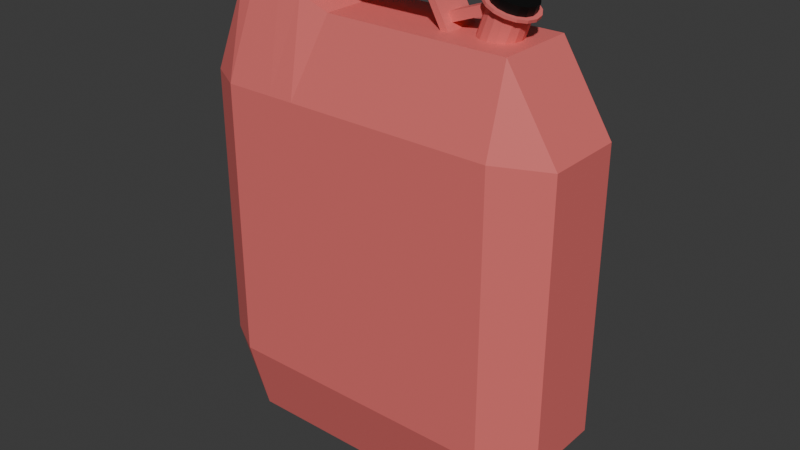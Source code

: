 # Source: fueltank.blend  (saved by Blender 4.1.24; exported with 4.5.12 LTS)
import bpy
from mathutils import Matrix  # noqa: F401  (used for matrix-valued properties, if any)

bpy.ops.wm.read_factory_settings(use_empty=True)
scene = bpy.context.scene
scene.name = 'Scene'

# ---- collections
col_collection = bpy.data.collections.new('Collection'); scene.collection.children.link(col_collection)

# ---- materials (node trees are filled in below, after node groups)
mat_tank = bpy.data.materials.new('tank')
mat_tank.use_transparent_shadow = False
mat_material_002 = bpy.data.materials.new('Material.002')
mat_material_002.use_transparent_shadow = False

# ---- material node trees
mat_tank.use_nodes = True; mat_tank.node_tree.nodes.clear()
_N = mat_tank.node_tree.nodes; _L = mat_tank.node_tree.links
n0 = _N.new('ShaderNodeBsdfPrincipled'); n0.name = 'Principled BSDF'; n0.location = (10, 300)
n0.inputs[0].default_value = (0.8004, 0.1645, 0.1568, 1.0)
n1 = _N.new('ShaderNodeOutputMaterial'); n1.name = 'Material Output'; n1.location = (300, 300)
_L.new(n0.outputs[0], n1.inputs[0])
n1.is_active_output = True
mat_material_002.use_nodes = True; mat_material_002.node_tree.nodes.clear()
_N = mat_material_002.node_tree.nodes; _L = mat_material_002.node_tree.links
n0 = _N.new('ShaderNodeBsdfPrincipled'); n0.name = 'Principled BSDF'; n0.location = (10, 300)
n0.inputs[0].default_value = (0.0, 0.0, 0.0, 1.0)
n1 = _N.new('ShaderNodeOutputMaterial'); n1.name = 'Material Output'; n1.location = (300, 300)
_L.new(n0.outputs[0], n1.inputs[0])
n1.is_active_output = True

# ---- world
world_world = bpy.data.worlds.new('World'); scene.world = world_world
world_world.use_nodes = True; world_world.node_tree.nodes.clear()
_N = world_world.node_tree.nodes; _L = world_world.node_tree.links
n0 = _N.new('ShaderNodeOutputWorld'); n0.name = 'World Output'; n0.location = (300, 300)
n1 = _N.new('ShaderNodeBackground'); n1.name = 'Background'; n1.location = (10, 300)
n1.inputs[0].default_value = (0.05088, 0.05088, 0.05088, 1.0)
_L.new(n1.outputs[0], n0.inputs[0])
n0.is_active_output = True
world_world.color = (0.05088, 0.05088, 0.05088)
world_world.use_sun_shadow = False
world_world.sun_shadow_jitter_overblur = 0.0

# ---- meshes
me_cube_001 = bpy.data.meshes.new('Cube.001')
me_cube_001.from_pydata([(0.8684, 0.0, 0.6404), (0.6404, 0.0, 1.0), (0.8684, 0.0, -0.6404), (0.6404, 0.0, -1.0), (-0.812, 0.0, 0.6404), (-0.6404, 0.0, 1.052), (-0.812, 0.0, -0.6404), (-0.6404, 0.0, -1.0), (-0.6404, -0.4128, -1.0), (-0.6404, -0.6447, -0.6404), (-0.812, -0.4128, -0.6404), (-0.6404, -0.6447, 0.6404), (-0.6404, -0.4128, 1.052), (-0.812, -0.4128, 0.6404), (-0.6404, 0.4128, -1.0), (-0.812, 0.4128, -0.6404), (-0.6404, 0.6447, -0.6404), (-0.6404, 0.4128, 1.052), (-0.6404, 0.6447, 0.6404), (-0.812, 0.4128, 0.6404), (0.6404, -0.4128, -1.0), (0.8684, -0.4128, -0.6404), (0.6404, -0.6447, -0.6404), (0.6404, -0.4128, 1.0), (0.6404, -0.6447, 0.6404), (0.8684, -0.4128, 0.6404), (0.6404, 0.4128, -1.0), (0.6404, 0.6447, -0.6404), (0.8684, 0.4128, -0.6404), (0.6404, 0.4128, 1.0), (0.8684, 0.4128, 0.6404), (0.6404, 0.6447, 0.6404), (0.5196, 0.0, -1.0), (0.4032, 0.0, -1.0), (0.2868, 0.0, -1.0), (0.1704, 0.0, -1.0), (0.05392, 0.0, -1.0), (-0.06251, 0.0, -1.0), (-0.1789, 0.0, -1.0), (-0.2954, 0.0, -1.0), (-0.4118, 0.0, -1.0), (-0.5282, 0.0, -1.0), (0.5196, 0.4128, -1.0), (0.4032, 0.4128, -1.0), (0.2868, 0.4128, -1.0), (0.1704, 0.4128, -1.0), (0.05392, 0.4128, -1.0), (-0.06251, 0.4128, -1.0), (-0.1789, 0.4128, -1.0), (-0.2954, 0.4128, -1.0), (-0.4118, 0.4128, -1.0), (-0.5282, 0.4128, -1.0), (-0.5282, 0.6447, -0.6404), (-0.4118, 0.6447, -0.6404), (-0.2954, 0.6447, -0.6404), (-0.1789, 0.6447, -0.6404), (-0.06251, 0.6447, -0.6404), (0.05392, 0.6447, -0.6404), (0.1704, 0.6447, -0.6404), (0.2868, 0.6447, -0.6404), (0.4032, 0.6447, -0.6404), (0.5196, 0.6447, -0.6404), (-0.5282, 0.4128, 1.166), (-0.4118, 0.4128, 1.165), (-0.3042, 0.3738, 1.058), (-0.1789, 0.4128, 1.0), (-0.06251, 0.4128, 1.0), (0.05392, 0.4128, 1.0), (0.1704, 0.4128, 1.0), (0.2868, 0.4128, 1.0), (0.4032, 0.4128, 1.0), (0.5196, 0.4128, 1.0), (0.5196, 0.6447, 0.6404), (0.4032, 0.6447, 0.6404), (0.2868, 0.6447, 0.6404), (0.1704, 0.6447, 0.6404), (0.05392, 0.6447, 0.6404), (-0.06251, 0.6447, 0.6404), (-0.1789, 0.6447, 0.6404), (-0.2954, 0.6447, 0.6404), (-0.4118, 0.6447, 0.6404), (-0.5282, 0.6447, 0.6404), (-0.5282, -0.4128, -1.0), (-0.4118, -0.4128, -1.0), (-0.2954, -0.4128, -1.0), (-0.1789, -0.4128, -1.0), (-0.06251, -0.4128, -1.0), (0.05392, -0.4128, -1.0), (0.1704, -0.4128, -1.0), (0.2868, -0.4128, -1.0), (0.4032, -0.4128, -1.0), (0.5196, -0.4128, -1.0), (0.5196, -0.6447, -0.6404), (0.4032, -0.6447, -0.6404), (0.2868, -0.6447, -0.6404), (0.1704, -0.6447, -0.6404), (0.05392, -0.6447, -0.6404), (-0.06251, -0.6447, -0.6404), (-0.1789, -0.6447, -0.6404), (-0.2954, -0.6447, -0.6404), (-0.4118, -0.6447, -0.6404), (-0.5282, -0.6447, -0.6404), (0.5196, -0.4128, 1.0), (0.4032, -0.4128, 1.0), (0.2868, -0.4128, 1.0), (0.1704, -0.4128, 1.0), (0.05392, -0.4128, 1.0), (-0.06251, -0.4128, 1.0), (-0.1789, -0.4128, 1.0), (-0.3042, -0.4519, 1.058), (-0.4118, -0.4128, 1.165), (-0.5282, -0.4128, 1.166), (-0.5282, -0.6447, 0.6404), (-0.4118, -0.6447, 0.6404), (-0.2954, -0.6447, 0.6404), (-0.1789, -0.6447, 0.6404), (-0.06251, -0.6447, 0.6404), (0.05392, -0.6447, 0.6404), (0.1704, -0.6447, 0.6404), (0.2868, -0.6447, 0.6404), (0.4032, -0.6447, 0.6404), (0.5196, -0.6447, 0.6404), (-0.5282, 0.0, 1.166), (-0.4118, 0.0, 1.165), (-0.3042, -0.03901, 1.058), (-0.1789, 0.0, 1.0), (-0.06251, 0.0, 1.0), (0.05392, 0.0, 1.0), (0.1704, 0.0, 1.0), (0.2868, 0.0, 1.0), (0.4032, 0.0, 1.0), (0.5196, 0.0, 1.0), (-0.5282, 0.4128, 1.167), (-0.4118, 0.4128, 1.167), (-0.4118, -0.4128, 1.167), (-0.5282, -0.4128, 1.167), (-0.5282, 0.0, 1.167), (-0.4118, 0.0, 1.167), (-0.4118, 0.4128, 1.113), (-0.4309, 0.4029, 1.001), (-0.4309, -0.4228, 1.001), (-0.4118, -0.4128, 1.113), (-0.4118, 0.0, 1.113), (-0.4309, -0.009968, 1.001)], [], [(101, 112, 11, 9), (2, 0, 25, 21), (42, 26, 3, 32), (122, 5, 12, 111), (6, 4, 19, 15), (61, 72, 31, 27), (8, 9, 10), (11, 12, 13), (14, 15, 16), (17, 18, 19), (20, 21, 22), (23, 24, 25), (26, 27, 28), (29, 30, 31), (7, 8, 10, 6), (9, 11, 13, 10), (5, 17, 19, 4), (18, 16, 15, 19), (51, 14, 16, 52), (71, 29, 31, 72), (30, 28, 27, 31), (3, 26, 28, 2), (1, 23, 25, 0), (24, 22, 21, 25), (91, 20, 22, 92), (111, 12, 11, 112), (32, 3, 20, 91), (29, 1, 0, 30), (20, 3, 2, 21), (12, 5, 4, 13), (14, 7, 6, 15), (10, 13, 4, 6), (62, 17, 5, 122), (28, 30, 0, 2), (29, 71, 131, 1), (71, 70, 130, 131), (70, 69, 129, 130), (69, 68, 128, 129), (68, 67, 127, 128), (67, 66, 126, 127), (66, 65, 125, 126), (65, 64, 124, 125), (64, 63, 123, 124), (62, 122, 136, 132), (7, 41, 82, 8), (41, 40, 83, 82), (40, 39, 84, 83), (39, 38, 85, 84), (38, 37, 86, 85), (37, 36, 87, 86), (36, 35, 88, 87), (35, 34, 89, 88), (34, 33, 90, 89), (33, 32, 91, 90), (23, 102, 121, 24), (102, 103, 120, 121), (103, 104, 119, 120), (104, 105, 118, 119), (105, 106, 117, 118), (106, 107, 116, 117), (107, 108, 115, 116), (108, 109, 114, 115), (109, 110, 113, 114), (110, 111, 112, 113), (8, 82, 101, 9), (82, 83, 100, 101), (83, 84, 99, 100), (84, 85, 98, 99), (85, 86, 97, 98), (86, 87, 96, 97), (87, 88, 95, 96), (88, 89, 94, 95), (89, 90, 93, 94), (90, 91, 92, 93), (17, 62, 81, 18), (62, 63, 80, 81), (63, 64, 79, 80), (64, 65, 78, 79), (65, 66, 77, 78), (66, 67, 76, 77), (67, 68, 75, 76), (68, 69, 74, 75), (69, 70, 73, 74), (70, 71, 72, 73), (26, 42, 61, 27), (42, 43, 60, 61), (43, 44, 59, 60), (44, 45, 58, 59), (45, 46, 57, 58), (46, 47, 56, 57), (47, 48, 55, 56), (48, 49, 54, 55), (49, 50, 53, 54), (50, 51, 52, 53), (16, 18, 81, 52), (52, 81, 80, 53), (53, 80, 79, 54), (54, 79, 78, 55), (55, 78, 77, 56), (56, 77, 76, 57), (57, 76, 75, 58), (58, 75, 74, 59), (59, 74, 73, 60), (60, 73, 72, 61), (1, 131, 102, 23), (131, 130, 103, 102), (130, 129, 104, 103), (129, 128, 105, 104), (128, 127, 106, 105), (127, 126, 107, 106), (126, 125, 108, 107), (125, 124, 109, 108), (124, 123, 110, 109), (122, 111, 135, 136), (14, 51, 41, 7), (51, 50, 40, 41), (50, 49, 39, 40), (49, 48, 38, 39), (48, 47, 37, 38), (47, 46, 36, 37), (46, 45, 35, 36), (45, 44, 34, 35), (44, 43, 33, 34), (43, 42, 32, 33), (22, 24, 121, 92), (92, 121, 120, 93), (93, 120, 119, 94), (94, 119, 118, 95), (95, 118, 117, 96), (96, 117, 116, 97), (97, 116, 115, 98), (98, 115, 114, 99), (99, 114, 113, 100), (100, 113, 112, 101), (133, 132, 136, 137), (137, 136, 135, 134), (110, 123, 137, 134), (111, 110, 134, 135), (63, 62, 132, 133), (123, 63, 133, 137), (124, 109, 140, 143), (64, 124, 143, 139), (123, 110, 141, 142), (63, 123, 142, 138)])
_uv = me_cube_001.uv_layers.new(name='UVMap')
_uv.uv.foreach_set('vector', [0.42, 0.941, 0.58, 0.941, 0.58, 0.955, 0.42, 0.955, 0.42, 0.625, 0.58, 0.625, 0.58, 0.705, 0.42, 0.705, 0.315, 0.545, 0.33, 0.545, 0.33, 0.625, 0.315, 0.625, 0.816, 0.625, 0.83, 0.625, 0.83, 0.705, 0.816, 0.705, 0.42, 0.125, 0.58, 0.125, 0.58, 0.205, 0.42, 0.205, 0.42, 0.44, 0.58, 0.44, 0.58, 0.455, 0.42, 0.455, 0.17, 0.705, 0.17, 0.75, 0.125, 0.705, 0.58, 0.0, 0.625, 0.04495, 0.58, 0.04495, 0.17, 0.545, 0.125, 0.545, 0.17, 0.5, 0.625, 0.205, 0.58, 0.25, 0.58, 0.205, 0.33, 0.705, 0.375, 0.705, 0.33, 0.75, 0.625, 0.795, 0.58, 0.795, 0.58, 0.75, 0.33, 0.545, 0.33, 0.5, 0.375, 0.545, 0.625, 0.455, 0.58, 0.5, 0.58, 0.455, 0.17, 0.625, 0.17, 0.705, 0.125, 0.705, 0.125, 0.625, 0.42, 0.0, 0.58, 0.0, 0.58, 0.04495, 0.42, 0.04495, 0.625, 0.125, 0.625, 0.205, 0.58, 0.205, 0.58, 0.125, 0.58, 0.295, 0.42, 0.295, 0.42, 0.205, 0.58, 0.205, 0.184, 0.545, 0.17, 0.545, 0.17, 0.5, 0.184, 0.5, 0.625, 0.44, 0.625, 0.455, 0.58, 0.455, 0.58, 0.44, 0.58, 0.545, 0.42, 0.545, 0.42, 0.455, 0.58, 0.455, 0.33, 0.625, 0.33, 0.545, 0.42, 0.545, 0.42, 0.625, 0.67, 0.625, 0.67, 0.705, 0.58, 0.705, 0.58, 0.625, 0.58, 0.795, 0.42, 0.795, 0.42, 0.705, 0.58, 0.705, 0.315, 0.705, 0.33, 0.705, 0.33, 0.75, 0.315, 0.75, 0.625, 0.941, 0.625, 0.955, 0.58, 0.955, 0.58, 0.941, 0.315, 0.625, 0.33, 0.625, 0.33, 0.705, 0.315, 0.705, 0.67, 0.545, 0.67, 0.625, 0.58, 0.625, 0.58, 0.545, 0.33, 0.705, 0.33, 0.625, 0.42, 0.625, 0.42, 0.705, 0.625, 0.04495, 0.625, 0.125, 0.58, 0.125, 0.58, 0.04495, 0.17, 0.545, 0.17, 0.625, 0.125, 0.625, 0.125, 0.545, 0.42, 0.04495, 0.58, 0.04495, 0.58, 0.125, 0.42, 0.125, 0.816, 0.545, 0.83, 0.545, 0.83, 0.625, 0.816, 0.625, 0.42, 0.545, 0.58, 0.545, 0.58, 0.625, 0.42, 0.625, 0.67, 0.545, 0.685, 0.545, 0.685, 0.625, 0.67, 0.625, 0.685, 0.545, 0.6996, 0.545, 0.6996, 0.625, 0.685, 0.625, 0.6996, 0.545, 0.7142, 0.545, 0.7142, 0.625, 0.6996, 0.625, 0.7142, 0.545, 0.7287, 0.545, 0.7287, 0.625, 0.7142, 0.625, 0.7287, 0.545, 0.7433, 0.545, 0.7433, 0.625, 0.7287, 0.625, 0.7433, 0.545, 0.7578, 0.545, 0.7578, 0.625, 0.7433, 0.625, 0.7578, 0.545, 0.7724, 0.545, 0.7724, 0.625, 0.7578, 0.625, 0.7724, 0.545, 0.7869, 0.545, 0.7869, 0.625, 0.7724, 0.625, 0.7869, 0.545, 0.8015, 0.545, 0.8015, 0.625, 0.7869, 0.625, 0.816, 0.545, 0.816, 0.625, 0.816, 0.625, 0.816, 0.545, 0.17, 0.625, 0.184, 0.625, 0.184, 0.705, 0.17, 0.705, 0.184, 0.625, 0.1985, 0.625, 0.1985, 0.705, 0.184, 0.705, 0.1985, 0.625, 0.2131, 0.625, 0.2131, 0.705, 0.1985, 0.705, 0.2131, 0.625, 0.2276, 0.625, 0.2276, 0.705, 0.2131, 0.705, 0.2276, 0.625, 0.2422, 0.625, 0.2422, 0.705, 0.2276, 0.705, 0.2422, 0.625, 0.2567, 0.625, 0.2567, 0.705, 0.2422, 0.705, 0.2567, 0.625, 0.2713, 0.625, 0.2713, 0.705, 0.2567, 0.705, 0.2713, 0.625, 0.2858, 0.625, 0.2858, 0.705, 0.2713, 0.705, 0.2858, 0.625, 0.3004, 0.625, 0.3004, 0.705, 0.2858, 0.705, 0.3004, 0.625, 0.315, 0.625, 0.315, 0.705, 0.3004, 0.705, 0.625, 0.795, 0.625, 0.81, 0.58, 0.81, 0.58, 0.795, 0.625, 0.81, 0.625, 0.8246, 0.58, 0.8246, 0.58, 0.81, 0.625, 0.8246, 0.625, 0.8392, 0.58, 0.8392, 0.58, 0.8246, 0.625, 0.8392, 0.625, 0.8537, 0.58, 0.8537, 0.58, 0.8392, 0.625, 0.8537, 0.625, 0.8683, 0.58, 0.8683, 0.58, 0.8537, 0.625, 0.8683, 0.625, 0.8828, 0.58, 0.8828, 0.58, 0.8683, 0.625, 0.8828, 0.625, 0.8974, 0.58, 0.8974, 0.58, 0.8828, 0.625, 0.8974, 0.625, 0.9119, 0.58, 0.9119, 0.58, 0.8974, 0.625, 0.9119, 0.625, 0.9265, 0.58, 0.9265, 0.58, 0.9119, 0.625, 0.9265, 0.625, 0.941, 0.58, 0.941, 0.58, 0.9265, 0.17, 0.705, 0.184, 0.705, 0.184, 0.75, 0.17, 0.75, 0.184, 0.705, 0.1985, 0.705, 0.1985, 0.75, 0.184, 0.75, 0.1985, 0.705, 0.2131, 0.705, 0.2131, 0.75, 0.1985, 0.75, 0.2131, 0.705, 0.2276, 0.705, 0.2276, 0.75, 0.2131, 0.75, 0.2276, 0.705, 0.2422, 0.705, 0.2422, 0.75, 0.2276, 0.75, 0.2422, 0.705, 0.2567, 0.705, 0.2567, 0.75, 0.2422, 0.75, 0.2567, 0.705, 0.2713, 0.705, 0.2713, 0.75, 0.2567, 0.75, 0.2713, 0.705, 0.2858, 0.705, 0.2858, 0.75, 0.2713, 0.75, 0.2858, 0.705, 0.3004, 0.705, 0.3004, 0.75, 0.2858, 0.75, 0.3004, 0.705, 0.315, 0.705, 0.315, 0.75, 0.3004, 0.75, 0.625, 0.295, 0.625, 0.309, 0.58, 0.309, 0.58, 0.295, 0.625, 0.309, 0.625, 0.3235, 0.58, 0.3235, 0.58, 0.309, 0.625, 0.3235, 0.625, 0.3381, 0.58, 0.3381, 0.58, 0.3235, 0.625, 0.3381, 0.625, 0.3526, 0.58, 0.3526, 0.58, 0.3381, 0.625, 0.3526, 0.625, 0.3672, 0.58, 0.3672, 0.58, 0.3526, 0.625, 0.3672, 0.625, 0.3817, 0.58, 0.3817, 0.58, 0.3672, 0.625, 0.3817, 0.625, 0.3963, 0.58, 0.3963, 0.58, 0.3817, 0.625, 0.3963, 0.625, 0.4108, 0.58, 0.4108, 0.58, 0.3963, 0.625, 0.4108, 0.625, 0.4254, 0.58, 0.4254, 0.58, 0.4108, 0.625, 0.4254, 0.625, 0.44, 0.58, 0.44, 0.58, 0.4254, 0.33, 0.545, 0.315, 0.545, 0.315, 0.5, 0.33, 0.5, 0.315, 0.545, 0.3004, 0.545, 0.3004, 0.5, 0.315, 0.5, 0.3004, 0.545, 0.2858, 0.545, 0.2858, 0.5, 0.3004, 0.5, 0.2858, 0.545, 0.2713, 0.545, 0.2713, 0.5, 0.2858, 0.5, 0.2713, 0.545, 0.2567, 0.545, 0.2567, 0.5, 0.2713, 0.5, 0.2567, 0.545, 0.2422, 0.545, 0.2422, 0.5, 0.2567, 0.5, 0.2422, 0.545, 0.2276, 0.545, 0.2276, 0.5, 0.2422, 0.5, 0.2276, 0.545, 0.2131, 0.545, 0.2131, 0.5, 0.2276, 0.5, 0.2131, 0.545, 0.1985, 0.545, 0.1985, 0.5, 0.2131, 0.5, 0.1985, 0.545, 0.184, 0.545, 0.184, 0.5, 0.1985, 0.5, 0.42, 0.295, 0.58, 0.295, 0.58, 0.309, 0.42, 0.309, 0.42, 0.309, 0.58, 0.309, 0.58, 0.3235, 0.42, 0.3235, 0.42, 0.3235, 0.58, 0.3235, 0.58, 0.3381, 0.42, 0.3381, 0.42, 0.3381, 0.58, 0.3381, 0.58, 0.3526, 0.42, 0.3526, 0.42, 0.3526, 0.58, 0.3526, 0.58, 0.3672, 0.42, 0.3672, 0.42, 0.3672, 0.58, 0.3672, 0.58, 0.3817, 0.42, 0.3817, 0.42, 0.3817, 0.58, 0.3817, 0.58, 0.3963, 0.42, 0.3963, 0.42, 0.3963, 0.58, 0.3963, 0.58, 0.4108, 0.42, 0.4108, 0.42, 0.4108, 0.58, 0.4108, 0.58, 0.4254, 0.42, 0.4254, 0.42, 0.4254, 0.58, 0.4254, 0.58, 0.44, 0.42, 0.44, 0.67, 0.625, 0.685, 0.625, 0.685, 0.705, 0.67, 0.705, 0.685, 0.625, 0.6996, 0.625, 0.6996, 0.705, 0.685, 0.705, 0.6996, 0.625, 0.7142, 0.625, 0.7142, 0.705, 0.6996, 0.705, 0.7142, 0.625, 0.7287, 0.625, 0.7287, 0.705, 0.7142, 0.705, 0.7287, 0.625, 0.7433, 0.625, 0.7433, 0.705, 0.7287, 0.705, 0.7433, 0.625, 0.7578, 0.625, 0.7578, 0.705, 0.7433, 0.705, 0.7578, 0.625, 0.7724, 0.625, 0.7724, 0.705, 0.7578, 0.705, 0.7724, 0.625, 0.7869, 0.625, 0.7869, 0.705, 0.7724, 0.705, 0.7869, 0.625, 0.8015, 0.625, 0.8015, 0.705, 0.7869, 0.705, 0.816, 0.625, 0.816, 0.705, 0.816, 0.705, 0.816, 0.625, 0.17, 0.545, 0.184, 0.545, 0.184, 0.625, 0.17, 0.625, 0.184, 0.545, 0.1985, 0.545, 0.1985, 0.625, 0.184, 0.625, 0.1985, 0.545, 0.2131, 0.545, 0.2131, 0.625, 0.1985, 0.625, 0.2131, 0.545, 0.2276, 0.545, 0.2276, 0.625, 0.2131, 0.625, 0.2276, 0.545, 0.2422, 0.545, 0.2422, 0.625, 0.2276, 0.625, 0.2422, 0.545, 0.2567, 0.545, 0.2567, 0.625, 0.2422, 0.625, 0.2567, 0.545, 0.2713, 0.545, 0.2713, 0.625, 0.2567, 0.625, 0.2713, 0.545, 0.2858, 0.545, 0.2858, 0.625, 0.2713, 0.625, 0.2858, 0.545, 0.3004, 0.545, 0.3004, 0.625, 0.2858, 0.625, 0.3004, 0.545, 0.315, 0.545, 0.315, 0.625, 0.3004, 0.625, 0.42, 0.795, 0.58, 0.795, 0.58, 0.81, 0.42, 0.81, 0.42, 0.81, 0.58, 0.81, 0.58, 0.8246, 0.42, 0.8246, 0.42, 0.8246, 0.58, 0.8246, 0.58, 0.8392, 0.42, 0.8392, 0.42, 0.8392, 0.58, 0.8392, 0.58, 0.8537, 0.42, 0.8537, 0.42, 0.8537, 0.58, 0.8537, 0.58, 0.8683, 0.42, 0.8683, 0.42, 0.8683, 0.58, 0.8683, 0.58, 0.8828, 0.42, 0.8828, 0.42, 0.8828, 0.58, 0.8828, 0.58, 0.8974, 0.42, 0.8974, 0.42, 0.8974, 0.58, 0.8974, 0.58, 0.9119, 0.42, 0.9119, 0.42, 0.9119, 0.58, 0.9119, 0.58, 0.9265, 0.42, 0.9265, 0.42, 0.9265, 0.58, 0.9265, 0.58, 0.941, 0.42, 0.941, 0.8015, 0.545, 0.816, 0.545, 0.816, 0.625, 0.8015, 0.625, 0.8015, 0.625, 0.816, 0.625, 0.816, 0.705, 0.8015, 0.705, 0.8015, 0.705, 0.8015, 0.625, 0.8015, 0.625, 0.8015, 0.705, 0.625, 0.941, 0.625, 0.9265, 0.625, 0.9265, 0.625, 0.941, 0.625, 0.3235, 0.625, 0.309, 0.625, 0.309, 0.625, 0.3235, 0.8015, 0.625, 0.8015, 0.545, 0.8015, 0.545, 0.8015, 0.625, 0.7869, 0.625, 0.7869, 0.705, 0.7869, 0.705, 0.7869, 0.625, 0.7869, 0.545, 0.7869, 0.625, 0.7869, 0.625, 0.7869, 0.545, 0.8015, 0.625, 0.8015, 0.705, 0.8015, 0.705, 0.8015, 0.625, 0.8015, 0.545, 0.8015, 0.625, 0.8015, 0.625, 0.8015, 0.545])
me_cube_001.materials.append(mat_tank)
me_cube_001.update()
me_cylinder = bpy.data.meshes.new('Cylinder')
me_cylinder.from_pydata([(1.909, 0.3864, 1.068), (1.909, 0.3864, 1.841), (2.057, 0.3569, 1.068), (2.057, 0.3569, 1.841), (2.182, 0.2732, 1.068), (2.182, 0.2732, 1.841), (2.266, 0.1479, 1.068), (2.266, 0.1479, 1.841), (2.295, -3.14e-09, 1.068), (2.295, -3.14e-09, 1.841), (2.266, -0.1479, 1.068), (2.266, -0.1479, 1.841), (2.182, -0.2732, 1.068), (2.182, -0.2732, 1.841), (2.057, -0.3569, 1.068), (2.057, -0.3569, 1.841), (1.909, -0.3864, 1.068), (1.909, -0.3864, 1.841), (1.761, -0.3569, 1.068), (1.761, -0.3569, 1.841), (1.636, -0.2732, 1.068), (1.636, -0.2732, 1.841), (1.552, -0.1479, 1.068), (1.552, -0.1479, 1.841), (1.522, -3.14e-09, 1.068), (1.522, -3.14e-09, 1.841), (1.552, 0.1479, 1.068), (1.552, 0.1479, 1.841), (1.636, 0.2732, 1.068), (1.636, 0.2732, 1.841), (1.761, 0.3569, 1.068), (1.761, 0.3569, 1.841)], [], [(0, 1, 3, 2), (2, 3, 5, 4), (4, 5, 7, 6), (6, 7, 9, 8), (8, 9, 11, 10), (10, 11, 13, 12), (12, 13, 15, 14), (14, 15, 17, 16), (16, 17, 19, 18), (18, 19, 21, 20), (20, 21, 23, 22), (22, 23, 25, 24), (24, 25, 27, 26), (26, 27, 29, 28), (3, 1, 31, 29, 27, 25, 23, 21, 19, 17, 15, 13, 11, 9, 7, 5), (28, 29, 31, 30), (30, 31, 1, 0), (0, 2, 4, 6, 8, 10, 12, 14, 16, 18, 20, 22, 24, 26, 28, 30)])
_uv = me_cylinder.uv_layers.new(name='UVMap')
_uv.uv.foreach_set('vector', [1.0, 0.5, 1.0, 1.0, 0.9375, 1.0, 0.9375, 0.5, 0.9375, 0.5, 0.9375, 1.0, 0.875, 1.0, 0.875, 0.5, 0.875, 0.5, 0.875, 1.0, 0.8125, 1.0, 0.8125, 0.5, 0.8125, 0.5, 0.8125, 1.0, 0.75, 1.0, 0.75, 0.5, 0.75, 0.5, 0.75, 1.0, 0.6875, 1.0, 0.6875, 0.5, 0.6875, 0.5, 0.6875, 1.0, 0.625, 1.0, 0.625, 0.5, 0.625, 0.5, 0.625, 1.0, 0.5625, 1.0, 0.5625, 0.5, 0.5625, 0.5, 0.5625, 1.0, 0.5, 1.0, 0.5, 0.5, 0.5, 0.5, 0.5, 1.0, 0.4375, 1.0, 0.4375, 0.5, 0.4375, 0.5, 0.4375, 1.0, 0.375, 1.0, 0.375, 0.5, 0.375, 0.5, 0.375, 1.0, 0.3125, 1.0, 0.3125, 0.5, 0.3125, 0.5, 0.3125, 1.0, 0.25, 1.0, 0.25, 0.5, 0.25, 0.5, 0.25, 1.0, 0.1875, 1.0, 0.1875, 0.5, 0.1875, 0.5, 0.1875, 1.0, 0.125, 1.0, 0.125, 0.5, 0.3418, 0.4717, 0.25, 0.49, 0.1582, 0.4717, 0.08029, 0.4197, 0.02827, 0.3418, 0.01, 0.25, 0.02827, 0.1582, 0.08029, 0.08029, 0.1582, 0.02827, 0.25, 0.01, 0.3418, 0.02827, 0.4197, 0.08029, 0.4717, 0.1582, 0.49, 0.25, 0.4717, 0.3418, 0.4197, 0.4197, 0.125, 0.5, 0.125, 1.0, 0.0625, 1.0, 0.0625, 0.5, 0.0625, 0.5, 0.0625, 1.0, 0.0, 1.0, 0.0, 0.5, 0.75, 0.49, 0.8418, 0.4717, 0.9197, 0.4197, 0.9717, 0.3418, 0.99, 0.25, 0.9717, 0.1582, 0.9197, 0.08029, 0.8418, 0.02827, 0.75, 0.01, 0.6582, 0.02827, 0.5803, 0.08029, 0.5283, 0.1582, 0.51, 0.25, 0.5283, 0.3418, 0.5803, 0.4197, 0.6582, 0.4717])
me_cylinder.materials.append(mat_tank)
me_cylinder.update()
me_cube_002 = bpy.data.meshes.new('Cube.002')
me_cube_002.from_pydata([(-1.0, -1.0, -1.0), (-1.0, -1.0, 1.0), (-1.0, 1.0, -1.0), (-1.0, 1.0, 1.0), (1.0, -1.0, -1.0), (1.0, -1.0, 1.0), (1.0, 1.0, -1.0), (1.0, 1.0, 1.0), (1.587, 1.0, -10.43), (1.587, 1.0, -12.43), (1.587, -1.0, -12.43), (1.587, -1.0, -10.43)], [], [(0, 1, 3, 2), (2, 3, 7, 6), (7, 5, 11, 8), (4, 5, 1, 0), (2, 6, 4, 0), (7, 3, 1, 5), (9, 8, 11, 10), (6, 7, 8, 9), (5, 4, 10, 11), (4, 6, 9, 10)])
_uv = me_cube_002.uv_layers.new(name='UVMap')
_uv.uv.foreach_set('vector', [0.375, 0.0, 0.625, 0.0, 0.625, 0.25, 0.375, 0.25, 0.375, 0.25, 0.625, 0.25, 0.625, 0.5, 0.375, 0.5, 0.625, 0.5, 0.625, 0.75, 0.625, 0.75, 0.625, 0.5, 0.375, 0.75, 0.625, 0.75, 0.625, 1.0, 0.375, 1.0, 0.125, 0.5, 0.375, 0.5, 0.375, 0.75, 0.125, 0.75, 0.625, 0.5, 0.875, 0.5, 0.875, 0.75, 0.625, 0.75, 0.375, 0.5, 0.625, 0.5, 0.625, 0.75, 0.375, 0.75, 0.375, 0.5, 0.625, 0.5, 0.625, 0.5, 0.375, 0.5, 0.625, 0.75, 0.375, 0.75, 0.375, 0.75, 0.625, 0.75, 0.375, 0.75, 0.375, 0.5, 0.375, 0.5, 0.375, 0.75])
me_cube_002.materials.append(mat_tank)
me_cube_002.update()
me_circle = bpy.data.meshes.new('Circle')
me_circle.from_pydata([(0.0, 1.0, 0.0), (-0.3827, 0.9239, 0.0), (-0.7071, 0.7071, 0.0), (-0.9239, 0.3827, 0.0), (-1.0, 0.0, 0.0), (-0.9239, -0.3827, 0.0), (-0.7071, -0.7071, 0.0), (-0.3827, -0.9239, 0.0), (0.0, -1.0, 0.0), (0.3827, -0.9239, 0.0), (0.7071, -0.7071, 0.0), (0.9239, -0.3827, 0.0), (1.0, 0.0, 0.0), (0.9239, 0.3827, 0.0), (0.7071, 0.7071, 0.0), (0.3827, 0.9239, 0.0), (-0.3157, 0.7621, -0.117), (3.725e-09, 0.8249, -0.117), (-0.5833, 0.5833, -0.117), (-0.7621, 0.3157, -0.117), (-0.8249, 0.0, -0.117), (-0.7621, -0.3157, -0.117), (-0.5833, -0.5833, -0.117), (-0.3157, -0.7621, -0.117), (3.725e-09, -0.8249, -0.117), (0.3157, -0.7621, -0.117), (0.5833, -0.5833, -0.117), (0.7621, -0.3157, -0.117), (0.8249, 0.0, -0.117), (0.7621, 0.3157, -0.117), (0.5833, 0.5833, -0.117), (0.3157, 0.7621, -0.117), (-0.3827, 0.9239, -0.117), (3.725e-09, 1.0, -0.117), (-0.7071, 0.7071, -0.117), (-0.9239, 0.3827, -0.117), (-1.0, 0.0, -0.117), (-0.9239, -0.3827, -0.117), (-0.7071, -0.7071, -0.117), (-0.3827, -0.9239, -0.117), (3.725e-09, -1.0, -0.117), (0.3827, -0.9239, -0.117), (0.7071, -0.7071, -0.117), (0.9239, -0.3827, -0.117), (1.0, 0.0, -0.117), (0.9239, 0.3827, -0.117), (0.7071, 0.7071, -0.117), (0.3827, 0.9239, -0.117), (-0.3157, 0.7621, -0.4678), (3.725e-09, 0.8249, -0.4678), (-0.5833, 0.5833, -0.4678), (-0.7621, 0.3157, -0.4678), (-0.8249, 0.0, -0.4678), (-0.7621, -0.3157, -0.4678), (-0.5833, -0.5833, -0.4678), (-0.3157, -0.7621, -0.4678), (3.725e-09, -0.8249, -0.4678), (0.3157, -0.7621, -0.4678), (0.5833, -0.5833, -0.4678), (0.7621, -0.3157, -0.4678), (0.8249, 0.0, -0.4678), (0.7621, 0.3157, -0.4678), (0.5833, 0.5833, -0.4678), (0.3157, 0.7621, -0.4678)], [], [(0, 15, 14, 13, 12, 11, 10, 9, 8, 7, 6, 5, 4, 3, 2, 1), (25, 26, 58, 57), (13, 14, 46, 45), (6, 7, 39, 38), (14, 15, 47, 46), (7, 8, 40, 39), (0, 1, 32, 33), (15, 0, 33, 47), (8, 9, 41, 40), (1, 2, 34, 32), (9, 10, 42, 41), (2, 3, 35, 34), (10, 11, 43, 42), (3, 4, 36, 35), (11, 12, 44, 43), (4, 5, 37, 36), (12, 13, 45, 44), (5, 6, 38, 37), (16, 17, 33, 32), (18, 16, 32, 34), (19, 18, 34, 35), (20, 19, 35, 36), (21, 20, 36, 37), (22, 21, 37, 38), (23, 22, 38, 39), (24, 23, 39, 40), (25, 24, 40, 41), (26, 25, 41, 42), (27, 26, 42, 43), (28, 27, 43, 44), (29, 28, 44, 45), (30, 29, 45, 46), (31, 30, 46, 47), (17, 31, 47, 33), (49, 48, 50, 51, 52, 53, 54, 55, 56, 57, 58, 59, 60, 61, 62, 63), (18, 19, 51, 50), (26, 27, 59, 58), (19, 20, 52, 51), (27, 28, 60, 59), (20, 21, 53, 52), (28, 29, 61, 60), (21, 22, 54, 53), (29, 30, 62, 61), (22, 23, 55, 54), (30, 31, 63, 62), (23, 24, 56, 55), (17, 16, 48, 49), (31, 17, 49, 63), (24, 25, 57, 56), (16, 18, 50, 48)])
me_circle.polygons.foreach_set('material_index', [0, 1, 0, 0, 0, 0, 0, 0, 0, 0, 0, 0, 0, 0, 0, 0, 0, 0, 0, 0, 0, 0, 0, 0, 0, 0, 0, 0, 0, 0, 0, 0, 0, 0, 1, 1, 1, 1, 1, 1, 1, 1, 1, 1, 1, 1, 1, 1, 1, 1])
_uv = me_circle.uv_layers.new(name='UVMap')
_uv.uv.foreach_set('vector', [0.5, 1.0, 0.6913, 0.9619, 0.8536, 0.8536, 0.9619, 0.6913, 1.0, 0.5, 0.9619, 0.3087, 0.8536, 0.1464, 0.6913, 0.03806, 0.5, 0.0, 0.3087, 0.03806, 0.1464, 0.1464, 0.03806, 0.3087, 0.0, 0.5, 0.03806, 0.6913, 0.1464, 0.8536, 0.3087, 0.9619, 0.6578, 0.1189, 0.7917, 0.2083, 0.7917, 0.2083, 0.6578, 0.1189, 0.9619, 0.6913, 0.8536, 0.8536, 0.8536, 0.8536, 0.9619, 0.6913, 0.1464, 0.1464, 0.3087, 0.03806, 0.3087, 0.03806, 0.1464, 0.1464, 0.8536, 0.8536, 0.6913, 0.9619, 0.6913, 0.9619, 0.8536, 0.8536, 0.3087, 0.03806, 0.5, 0.0, 0.5, 0.0, 0.3087, 0.03806, 0.5, 1.0, 0.3087, 0.9619, 0.3087, 0.9619, 0.5, 1.0, 0.6913, 0.9619, 0.5, 1.0, 0.5, 1.0, 0.6913, 0.9619, 0.5, 0.0, 0.6913, 0.03806, 0.6913, 0.03806, 0.5, 0.0, 0.3087, 0.9619, 0.1464, 0.8536, 0.1464, 0.8536, 0.3087, 0.9619, 0.6913, 0.03806, 0.8536, 0.1464, 0.8536, 0.1464, 0.6913, 0.03806, 0.1464, 0.8536, 0.03806, 0.6913, 0.03806, 0.6913, 0.1464, 0.8536, 0.8536, 0.1464, 0.9619, 0.3087, 0.9619, 0.3087, 0.8536, 0.1464, 0.03806, 0.6913, 0.0, 0.5, 0.0, 0.5, 0.03806, 0.6913, 0.9619, 0.3087, 1.0, 0.5, 1.0, 0.5, 0.9619, 0.3087, 0.0, 0.5, 0.03806, 0.3087, 0.03806, 0.3087, 0.0, 0.5, 1.0, 0.5, 0.9619, 0.6913, 0.9619, 0.6913, 1.0, 0.5, 0.03806, 0.3087, 0.1464, 0.1464, 0.1464, 0.1464, 0.03806, 0.3087, 0.3422, 0.8811, 0.5, 0.9125, 0.5, 1.0, 0.3087, 0.9619, 0.2083, 0.7917, 0.3422, 0.8811, 0.3087, 0.9619, 0.1464, 0.8536, 0.1189, 0.6578, 0.2083, 0.7917, 0.1464, 0.8536, 0.03806, 0.6913, 0.08753, 0.5, 0.1189, 0.6578, 0.03806, 0.6913, 0.0, 0.5, 0.1189, 0.3422, 0.08753, 0.5, 0.0, 0.5, 0.03806, 0.3087, 0.2083, 0.2083, 0.1189, 0.3422, 0.03806, 0.3087, 0.1464, 0.1464, 0.3422, 0.1189, 0.2083, 0.2083, 0.1464, 0.1464, 0.3087, 0.03806, 0.5, 0.08753, 0.3422, 0.1189, 0.3087, 0.03806, 0.5, 0.0, 0.6578, 0.1189, 0.5, 0.08753, 0.5, 0.0, 0.6913, 0.03806, 0.7917, 0.2083, 0.6578, 0.1189, 0.6913, 0.03806, 0.8536, 0.1464, 0.8811, 0.3422, 0.7917, 0.2083, 0.8536, 0.1464, 0.9619, 0.3087, 0.9125, 0.5, 0.8811, 0.3422, 0.9619, 0.3087, 1.0, 0.5, 0.8811, 0.6578, 0.9125, 0.5, 1.0, 0.5, 0.9619, 0.6913, 0.7917, 0.7917, 0.8811, 0.6578, 0.9619, 0.6913, 0.8536, 0.8536, 0.6578, 0.8811, 0.7917, 0.7917, 0.8536, 0.8536, 0.6913, 0.9619, 0.5, 0.9125, 0.6578, 0.8811, 0.6913, 0.9619, 0.5, 1.0, 0.5, 0.9125, 0.3422, 0.8811, 0.2083, 0.7917, 0.1189, 0.6578, 0.08753, 0.5, 0.1189, 0.3422, 0.2083, 0.2083, 0.3422, 0.1189, 0.5, 0.08753, 0.6578, 0.1189, 0.7917, 0.2083, 0.8811, 0.3422, 0.9125, 0.5, 0.8811, 0.6578, 0.7917, 0.7917, 0.6578, 0.8811, 0.2083, 0.7917, 0.1189, 0.6578, 0.1189, 0.6578, 0.2083, 0.7917, 0.7917, 0.2083, 0.8811, 0.3422, 0.8811, 0.3422, 0.7917, 0.2083, 0.1189, 0.6578, 0.08753, 0.5, 0.08753, 0.5, 0.1189, 0.6578, 0.8811, 0.3422, 0.9125, 0.5, 0.9125, 0.5, 0.8811, 0.3422, 0.08753, 0.5, 0.1189, 0.3422, 0.1189, 0.3422, 0.08753, 0.5, 0.9125, 0.5, 0.8811, 0.6578, 0.8811, 0.6578, 0.9125, 0.5, 0.1189, 0.3422, 0.2083, 0.2083, 0.2083, 0.2083, 0.1189, 0.3422, 0.8811, 0.6578, 0.7917, 0.7917, 0.7917, 0.7917, 0.8811, 0.6578, 0.2083, 0.2083, 0.3422, 0.1189, 0.3422, 0.1189, 0.2083, 0.2083, 0.7917, 0.7917, 0.6578, 0.8811, 0.6578, 0.8811, 0.7917, 0.7917, 0.3422, 0.1189, 0.5, 0.08753, 0.5, 0.08753, 0.3422, 0.1189, 0.5, 0.9125, 0.3422, 0.8811, 0.3422, 0.8811, 0.5, 0.9125, 0.6578, 0.8811, 0.5, 0.9125, 0.5, 0.9125, 0.6578, 0.8811, 0.5, 0.08753, 0.6578, 0.1189, 0.6578, 0.1189, 0.5, 0.08753, 0.3422, 0.8811, 0.2083, 0.7917, 0.2083, 0.7917, 0.3422, 0.8811])
me_circle.materials.append(mat_tank)
me_circle.materials.append(mat_material_002)
me_circle.update()
me_cube_005 = bpy.data.meshes.new('Cube.005')
me_cube_005.from_pydata([(-1.0, -1.0, -1.0), (-1.0, -1.0, 1.0), (-1.0, 1.0, -1.0), (-1.0, 1.0, 1.0), (1.0, -1.0, -1.0), (1.0, -1.0, 1.0), (1.0, 1.0, -1.0), (1.0, 1.0, 1.0)], [], [(0, 1, 3, 2), (2, 3, 7, 6), (6, 7, 5, 4), (4, 5, 1, 0), (2, 6, 4, 0), (7, 3, 1, 5)])
_uv = me_cube_005.uv_layers.new(name='UVMap')
_uv.uv.foreach_set('vector', [0.375, 0.0, 0.625, 0.0, 0.625, 0.25, 0.375, 0.25, 0.375, 0.25, 0.625, 0.25, 0.625, 0.5, 0.375, 0.5, 0.375, 0.5, 0.625, 0.5, 0.625, 0.75, 0.375, 0.75, 0.375, 0.75, 0.625, 0.75, 0.625, 1.0, 0.375, 1.0, 0.125, 0.5, 0.375, 0.5, 0.375, 0.75, 0.125, 0.75, 0.625, 0.5, 0.875, 0.5, 0.875, 0.75, 0.625, 0.75])
me_cube_005.materials.append(mat_tank)
me_cube_005.update()

# ---- objects
ob_cube = bpy.data.objects.new('Cube', me_cube_001)
ob_cylinder = bpy.data.objects.new('Cylinder', me_cylinder)
ob_cube_001 = bpy.data.objects.new('Cube.001', me_cube_002)
ob_circle = bpy.data.objects.new('Circle', me_circle)
ob_cube_002 = bpy.data.objects.new('Cube.002', me_cube_005)

# ---- transforms, parenting, visibility, modifiers, constraints
ob_cube.location = (0.0, 0.0, 0.8011)
ob_cube.scale = (1.0, 0.4312, 1.0)
ob_cylinder.location = (0.0, 0.0, 1.681)
ob_cylinder.rotation_euler = (0.0, 0.3491, 0.0)
ob_cylinder.scale = (0.2192, 0.2192, 0.2192)
ob_cube_001.location = (-0.1065, 0.0, 1.937)
ob_cube_001.scale = (0.333, 0.08288, 0.03058)
ob_circle.location = (0.5305, 0.0, 1.918)
ob_circle.rotation_euler = (0.0, 0.3491, 0.0)
ob_circle.scale = (-0.111, -0.111, -0.111)
ob_cube_002.location = (0.3965, 0.0, 1.88)
ob_cube_002.rotation_euler = (1.571, -0.3491, 0.0)
ob_cube_002.scale = (0.1152, 0.02006, 0.03865)

# ---- collection membership
col_collection.objects.link(ob_cube)
col_collection.objects.link(ob_cylinder)
col_collection.objects.link(ob_cube_001)
col_collection.objects.link(ob_circle)
col_collection.objects.link(ob_cube_002)

# ---- scene / render settings (as saved in the file)
scene.frame_start = 1; scene.frame_end = 250; scene.frame_set(1)
scene.render.engine = 'BLENDER_EEVEE_NEXT'
scene.cycles.sampling_pattern = 'TABULATED_SOBOL'
scene.eevee.ray_tracing_options.trace_max_roughness = 0.0
bpy.context.view_layer.update()

# ---- added for rendering (the .blend has no active camera and no usable light): camera, sun
cam_auto = bpy.data.cameras.new('AutoCamera')
cam_auto.lens = 50.0
cam_auto.sensor_width = 36.0
cam_auto.clip_end = 1000.0
ob_auto_camera = bpy.data.objects.new('AutoCamera', cam_auto)
scene.collection.objects.link(ob_auto_camera)
ob_auto_camera.location = (2.64316, -3.13794, 2.99476)
ob_auto_camera.rotation_euler = (1.09748, -7.21219e-08, 0.694738)
scene.camera = ob_auto_camera
light_auto_sun = bpy.data.lights.new('AutoSun', 'SUN')
light_auto_sun.energy = 3.0
light_auto_sun.angle = 0.0523599
ob_auto_sun = bpy.data.objects.new('AutoSun', light_auto_sun)
scene.collection.objects.link(ob_auto_sun)
ob_auto_sun.rotation_euler = (0.872665, 0.174533, 0.523599)
bpy.context.view_layer.update()

